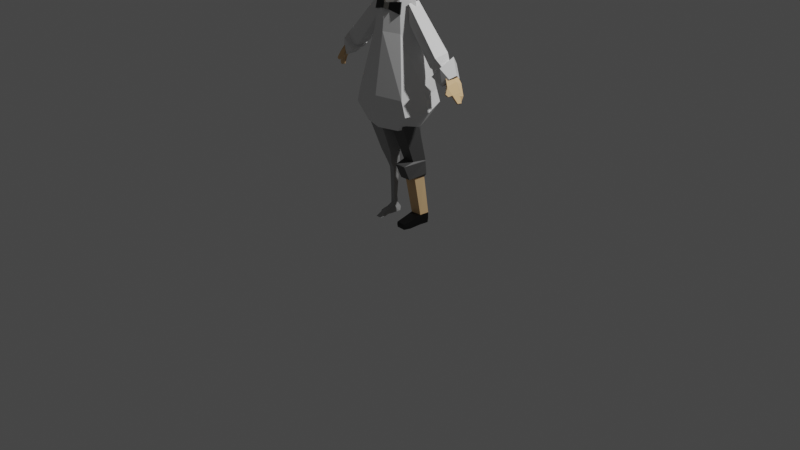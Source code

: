 # Source: new_scientist.blend  (saved by Blender 3.3.6; exported with 4.5.12 LTS)
import bpy
from mathutils import Matrix  # noqa: F401  (used for matrix-valued properties, if any)

bpy.ops.wm.read_factory_settings(use_empty=True)
scene = bpy.context.scene
scene.name = 'Scene'

# ---- collections
col_collection = bpy.data.collections.new('Collection'); scene.collection.children.link(col_collection)

# ---- materials (node trees are filled in below, after node groups)
mat_material = bpy.data.materials.new('Material')
mat_material.alpha_threshold = 0.0
mat_material.roughness = 0.5
mat_material.line_color = (0.0, 0.0, 0.0, 1.0)
mat_material_005 = bpy.data.materials.new('Material.005')
mat_skin = bpy.data.materials.new('SKIN')
mat_material_006 = bpy.data.materials.new('Material.006')
mat_white = bpy.data.materials.new('white')
mat_material_007 = bpy.data.materials.new('Material.007')
mat_hair = bpy.data.materials.new('hair')
mat_material_003 = bpy.data.materials.new('Material.003')
mat_material_002 = bpy.data.materials.new('Material.002')

# ---- material node trees
mat_material.use_nodes = True; mat_material.node_tree.nodes.clear()
_N = mat_material.node_tree.nodes; _L = mat_material.node_tree.links
n0 = _N.new('ShaderNodeOutputMaterial'); n0.name = 'Material Output'; n0.location = (300, 300)
n1 = _N.new('ShaderNodeBsdfPrincipled'); n1.name = 'Principled BSDF'; n1.location = (10, 300)
n1.distribution = 'GGX'
n1.subsurface_method = 'RANDOM_WALK_SKIN'
n1.inputs[3].default_value = 1.45
n1.inputs[27].default_value = (0.0, 0.0, 0.0, 1.0)
n1.inputs[28].default_value = 1.0
_L.new(n1.outputs[0], n0.inputs[0])
n0.is_active_output = True
mat_material_005.use_nodes = True; mat_material_005.node_tree.nodes.clear()
_N = mat_material_005.node_tree.nodes; _L = mat_material_005.node_tree.links
n0 = _N.new('ShaderNodeBsdfPrincipled'); n0.name = 'Principled BSDF'; n0.location = (10, 300)
n0.distribution = 'GGX'
n0.subsurface_method = 'RANDOM_WALK_SKIN'
n0.inputs[0].default_value = (0.08001, 0.08001, 0.08001, 1.0)
n0.inputs[3].default_value = 1.45
n0.inputs[27].default_value = (0.0, 0.0, 0.0, 1.0)
n0.inputs[28].default_value = 1.0
n1 = _N.new('ShaderNodeOutputMaterial'); n1.name = 'Material Output'; n1.location = (300, 300)
_L.new(n0.outputs[0], n1.inputs[0])
n1.is_active_output = True
mat_skin.use_nodes = True; mat_skin.node_tree.nodes.clear()
_N = mat_skin.node_tree.nodes; _L = mat_skin.node_tree.links
n0 = _N.new('ShaderNodeBsdfPrincipled'); n0.name = 'Principled BSDF'; n0.location = (10, 300)
n0.distribution = 'GGX'
n0.subsurface_method = 'RANDOM_WALK_SKIN'
n0.inputs[0].default_value = (0.8, 0.528, 0.2715, 1.0)
n0.inputs[3].default_value = 1.45
n0.inputs[27].default_value = (0.0, 0.0, 0.0, 1.0)
n0.inputs[28].default_value = 1.0
n1 = _N.new('ShaderNodeOutputMaterial'); n1.name = 'Material Output'; n1.location = (300, 300)
_L.new(n0.outputs[0], n1.inputs[0])
n1.is_active_output = True
mat_material_006.use_nodes = True; mat_material_006.node_tree.nodes.clear()
_N = mat_material_006.node_tree.nodes; _L = mat_material_006.node_tree.links
n0 = _N.new('ShaderNodeBsdfPrincipled'); n0.name = 'Principled BSDF'; n0.location = (10, 300)
n0.distribution = 'GGX'
n0.subsurface_method = 'RANDOM_WALK_SKIN'
n0.inputs[0].default_value = (0.0, 0.0, 0.0, 1.0)
n0.inputs[3].default_value = 1.45
n0.inputs[27].default_value = (0.0, 0.0, 0.0, 1.0)
n0.inputs[28].default_value = 1.0
n1 = _N.new('ShaderNodeOutputMaterial'); n1.name = 'Material Output'; n1.location = (300, 300)
_L.new(n0.outputs[0], n1.inputs[0])
n1.is_active_output = True
mat_white.use_nodes = True; mat_white.node_tree.nodes.clear()
_N = mat_white.node_tree.nodes; _L = mat_white.node_tree.links
n0 = _N.new('ShaderNodeBsdfPrincipled'); n0.name = 'Principled BSDF'; n0.location = (10, 300)
n0.distribution = 'GGX'
n0.subsurface_method = 'RANDOM_WALK_SKIN'
n0.inputs[3].default_value = 1.45
n0.inputs[27].default_value = (0.0, 0.0, 0.0, 1.0)
n0.inputs[28].default_value = 1.0
n1 = _N.new('ShaderNodeOutputMaterial'); n1.name = 'Material Output'; n1.location = (300, 300)
_L.new(n0.outputs[0], n1.inputs[0])
n1.is_active_output = True
mat_material_007.use_nodes = True; mat_material_007.node_tree.nodes.clear()
_N = mat_material_007.node_tree.nodes; _L = mat_material_007.node_tree.links
n0 = _N.new('ShaderNodeBsdfPrincipled'); n0.name = 'Principled BSDF'; n0.location = (10, 300)
n0.distribution = 'GGX'
n0.subsurface_method = 'RANDOM_WALK_SKIN'
n0.inputs[0].default_value = (0.3506, 0.3506, 0.3506, 1.0)
n0.inputs[3].default_value = 1.45
n0.inputs[27].default_value = (0.0, 0.0, 0.0, 1.0)
n0.inputs[28].default_value = 1.0
n1 = _N.new('ShaderNodeOutputMaterial'); n1.name = 'Material Output'; n1.location = (300, 300)
_L.new(n0.outputs[0], n1.inputs[0])
n1.is_active_output = True
mat_hair.use_nodes = True; mat_hair.node_tree.nodes.clear()
_N = mat_hair.node_tree.nodes; _L = mat_hair.node_tree.links
n0 = _N.new('ShaderNodeBsdfPrincipled'); n0.name = 'Principled BSDF'; n0.location = (10, 300)
n0.distribution = 'GGX'
n0.subsurface_method = 'RANDOM_WALK_SKIN'
n0.inputs[0].default_value = (0.8, 0.09141, 0.0675, 1.0)
n0.inputs[3].default_value = 1.45
n0.inputs[27].default_value = (0.0, 0.0, 0.0, 1.0)
n0.inputs[28].default_value = 1.0
n1 = _N.new('ShaderNodeOutputMaterial'); n1.name = 'Material Output'; n1.location = (300, 300)
_L.new(n0.outputs[0], n1.inputs[0])
n1.is_active_output = True
mat_material_003.use_nodes = True; mat_material_003.node_tree.nodes.clear()
_N = mat_material_003.node_tree.nodes; _L = mat_material_003.node_tree.links
n0 = _N.new('ShaderNodeBsdfPrincipled'); n0.name = 'Principled BSDF'; n0.location = (10, 300)
n0.distribution = 'GGX'
n0.subsurface_method = 'RANDOM_WALK_SKIN'
n0.inputs[0].default_value = (0.04445, 0.04188, 0.03743, 1.0)
n0.inputs[3].default_value = 1.45
n0.inputs[27].default_value = (0.0, 0.0, 0.0, 1.0)
n0.inputs[28].default_value = 1.0
n1 = _N.new('ShaderNodeOutputMaterial'); n1.name = 'Material Output'; n1.location = (300, 300)
_L.new(n0.outputs[0], n1.inputs[0])
n1.is_active_output = True
mat_material_002.use_nodes = True; mat_material_002.node_tree.nodes.clear()
_N = mat_material_002.node_tree.nodes; _L = mat_material_002.node_tree.links
n0 = _N.new('ShaderNodeBsdfPrincipled'); n0.name = 'Principled BSDF'; n0.location = (10, 300)
n0.distribution = 'GGX'
n0.subsurface_method = 'RANDOM_WALK_SKIN'
n0.inputs[0].default_value = (0.0, 0.0, 0.0, 1.0)
n0.inputs[3].default_value = 1.45
n0.inputs[27].default_value = (0.0, 0.0, 0.0, 1.0)
n0.inputs[28].default_value = 1.0
n1 = _N.new('ShaderNodeOutputMaterial'); n1.name = 'Material Output'; n1.location = (300, 300)
_L.new(n0.outputs[0], n1.inputs[0])
n1.is_active_output = True

# ---- world
world_world = bpy.data.worlds.new('World'); scene.world = world_world
world_world.use_nodes = True; world_world.node_tree.nodes.clear()
_N = world_world.node_tree.nodes; _L = world_world.node_tree.links
n0 = _N.new('ShaderNodeOutputWorld'); n0.name = 'World Output'; n0.location = (300, 300)
n1 = _N.new('ShaderNodeBackground'); n1.name = 'Background'; n1.location = (10, 300)
n1.inputs[0].default_value = (0.05088, 0.05088, 0.05088, 1.0)
_L.new(n1.outputs[0], n0.inputs[0])
n0.is_active_output = True
world_world.color = (0.05088, 0.05088, 0.05088)
world_world.use_sun_shadow = False
world_world.sun_shadow_jitter_overblur = 0.0

# ---- cameras
cam_camera = bpy.data.cameras.new('Camera')
cam_camera.clip_end = 100.0
cam_camera.ortho_scale = 7.314

# ---- lights
light_light = bpy.data.lights.new('Light', 'POINT')
light_light.transmission_factor = 0.0
light_light.energy = 1000.0
light_light.shadow_soft_size = 0.1
light_light.shadow_maximum_resolution = 0.006
light_light.use_absolute_resolution = True

# ---- meshes
me_cube = bpy.data.meshes.new('Cube')
me_cube.from_pydata([(0.1597, 0.1449, 2.001), (0.2789, 0.23, 1.403), (0.1743, -0.1469, 1.992), (0.289, -0.2415, 1.395), (0.4248, -0.01226, 1.263), (0.3013, -0.01882, 1.084), (0.2047, 0.1903, 1.1), (0.2058, -0.2111, 1.069), (0.3237, 0.2304, 1.286), (0.3799, -0.01415, 1.399), (0.272, -0.007187, 1.996), (0.3338, -0.2381, 1.24), (0.0, 0.2772, 1.403), (0.0, -0.2105, 1.996), (0.0, -0.3055, 1.395), (0.0, 0.1919, 2.002), (0.0, 0.2375, 1.093), (0.0, -0.2751, 1.069), (0.0, -0.3021, 1.24), (0.0, 0.2776, 1.286), (0.1253, 0.07627, 2.322), (0.1369, -0.1214, 2.316), (0.2312, -0.01023, 2.302), (0.0, -0.1974, 2.101), (0.0, 0.1634, 2.113), (0.04801, 0.07936, 2.322), (0.0887, -0.1193, 2.309), (0.0, -0.1282, 2.284), (0.0, 0.1065, 2.287), (0.1007, 0.02493, 2.324), (0.1061, -0.06636, 2.321), (0.1484, -0.01533, 2.315), (0.06762, 0.02545, 2.335), (0.08017, -0.06563, 2.332), (0.0, -0.06881, 2.306), (0.0, 0.03828, 2.308), (0.109, 0.03697, 2.099), (0.1153, -0.07977, 2.095), (0.1701, -0.01445, 2.087), (0.07116, 0.03697, 2.134), (0.07744, -0.07977, 2.131), (0.0, -0.08272, 2.074), (0.0, 0.05382, 2.077)], [], [(19, 8, 6, 16), (9, 10, 2, 3), (12, 15, 0, 1), (4, 11, 7, 5), (9, 3, 11, 4), (1, 0, 10, 9), (12, 1, 8, 19), (3, 14, 18, 11), (11, 18, 17, 7), (8, 4, 5, 6), (1, 9, 4, 8), (3, 2, 13, 14), (0, 15, 24, 20), (2, 10, 22, 21), (10, 0, 20, 22), (13, 2, 21, 23), (23, 21, 26, 27), (20, 24, 28, 25), (26, 21, 30, 33), (21, 22, 31, 30), (25, 28, 35, 32), (20, 25, 32, 29), (22, 20, 29, 31), (27, 26, 33, 34), (32, 35, 42, 39), (30, 31, 38, 37), (29, 32, 39, 36), (34, 33, 40, 41), (31, 29, 36, 38), (33, 30, 37, 40)])
_uv = me_cube.uv_layers.new(name='UVMap')
_uv.uv.foreach_set('vector', [0.375, 0.375, 0.375, 0.5, 0.375, 0.5, 0.375, 0.375, 0.375, 0.625, 0.625, 0.625, 0.625, 0.75, 0.375, 0.75, 0.375, 0.375, 0.625, 0.375, 0.625, 0.5, 0.375, 0.5, 0.375, 0.625, 0.375, 0.75, 0.375, 0.75, 0.375, 0.625, 0.375, 0.625, 0.375, 0.75, 0.375, 0.75, 0.375, 0.625, 0.375, 0.5, 0.625, 0.5, 0.625, 0.625, 0.375, 0.625, 0.375, 0.375, 0.375, 0.5, 0.375, 0.5, 0.375, 0.375, 0.375, 0.75, 0.375, 0.875, 0.375, 0.875, 0.375, 0.75, 0.375, 0.75, 0.375, 0.875, 0.375, 0.875, 0.375, 0.75, 0.375, 0.5, 0.375, 0.625, 0.375, 0.625, 0.375, 0.5, 0.375, 0.5, 0.375, 0.625, 0.375, 0.625, 0.375, 0.5, 0.375, 0.75, 0.625, 0.75, 0.625, 0.875, 0.375, 0.875, 0.625, 0.5, 0.625, 0.375, 0.625, 0.375, 0.625, 0.5, 0.625, 0.75, 0.625, 0.625, 0.625, 0.625, 0.625, 0.75, 0.625, 0.625, 0.625, 0.5, 0.625, 0.5, 0.625, 0.625, 0.625, 0.875, 0.625, 0.75, 0.625, 0.75, 0.625, 0.875, 0.625, 0.875, 0.625, 0.75, 0.625, 0.75, 0.625, 0.875, 0.625, 0.5, 0.625, 0.375, 0.625, 0.375, 0.625, 0.5, 0.625, 0.75, 0.625, 0.75, 0.625, 0.75, 0.625, 0.75, 0.625, 0.75, 0.625, 0.625, 0.625, 0.625, 0.625, 0.75, 0.625, 0.5, 0.625, 0.375, 0.625, 0.375, 0.625, 0.5, 0.625, 0.5, 0.625, 0.5, 0.625, 0.5, 0.625, 0.5, 0.625, 0.625, 0.625, 0.5, 0.625, 0.5, 0.625, 0.625, 0.625, 0.875, 0.625, 0.75, 0.625, 0.75, 0.625, 0.875, 0.625, 0.5, 0.625, 0.375, 0.625, 0.375, 0.625, 0.5, 0.625, 0.75, 0.625, 0.625, 0.625, 0.625, 0.625, 0.75, 0.625, 0.5, 0.625, 0.5, 0.625, 0.5, 0.625, 0.5, 0.625, 0.875, 0.625, 0.75, 0.625, 0.75, 0.625, 0.875, 0.625, 0.625, 0.625, 0.5, 0.625, 0.5, 0.625, 0.625, 0.625, 0.75, 0.625, 0.75, 0.625, 0.75, 0.625, 0.75])
me_cube.materials.append(mat_material)
me_cube.use_mirror_vertex_groups = False
me_cube.update()
me_cylinder = bpy.data.meshes.new('Cylinder')
me_cylinder.from_pydata([(-5.876e-09, 1.842, -3.378), (-5.876e-09, 1.472, 1.291), (1.068, 1.28, -3.485), (1.419, -0.1249, 1.149), (0.6598, 0.02456, -3.485), (0.8769, -1.793, 1.149), (-0.6598, 0.02456, -3.485), (-0.8769, -1.793, 1.149), (-1.068, 1.28, -3.485), (-1.419, -0.1249, 1.149), (-1.449e-08, 2.078, -3.162), (1.11, 1.242, -3.58), (0.5185, -1.061, -3.766), (-0.6643, -1.061, -3.788), (-1.165, 1.242, -3.662), (-1.449e-08, 2.357, -4.922), (1.11, 1.384, -4.955), (0.5185, -0.3424, -5.334), (-0.6643, -0.3424, -5.355), (-1.165, 1.384, -5.037), (1.623e-07, 1.794, -5.278), (0.8315, 1.356, -5.361), (0.5139, 0.3787, -5.361), (-0.8777, 0.3787, -5.24), (-0.8315, 1.356, -5.361), (1.623e-07, 2.411, -9.357), (0.8315, 1.973, -9.44), (0.7263, 0.9844, -9.455), (-0.4768, 0.9559, -9.486), (-0.7157, 1.968, -9.411), (0.1158, 2.351, -10.42), (0.8315, 1.915, -10.53), (0.7263, 0.9273, -10.52), (-0.4768, 0.8987, -10.55), (-0.7157, 1.911, -10.5), (0.5139, -1.075, -9.931), (-0.3981, -1.079, -9.903), (0.5139, -1.05, -10.51), (-0.3981, -1.054, -10.48), (0.7263, 0.2647, -10.52), (0.7263, -0.3979, -10.52), (-0.3981, -0.3916, -10.48), (-0.3981, 0.2711, -10.48), (0.7263, 0.2944, -9.619), (0.7263, -0.3957, -9.783), (-0.3981, 0.3007, -9.575), (-0.3981, -0.3893, -9.739), (-0.7475, 1.952, -9.956), (-0.5106, 0.922, -10.02), (0.7601, 0.9505, -9.989), (0.8634, 1.957, -9.983), (0.05788, 2.415, -9.892), (-0.4222, -1.091, -10.19), (0.5381, -1.086, -10.22), (-0.4323, 0.2859, -10.03), (-0.4323, -0.3905, -10.11), (0.7605, 0.2795, -10.07), (0.7605, -0.3968, -10.15)], [], [(0, 1, 3, 2), (2, 3, 5, 4), (4, 5, 7, 6), (6, 7, 9, 8), (8, 9, 1, 0), (4, 6, 13, 12), (6, 8, 14, 13), (2, 4, 12, 11), (8, 0, 10, 14), (0, 2, 11, 10), (13, 14, 19, 18), (11, 12, 17, 16), (14, 10, 15, 19), (12, 13, 18, 17), (10, 11, 16, 15), (19, 15, 20, 24), (17, 18, 23, 22), (15, 16, 21, 20), (18, 19, 24, 23), (16, 17, 22, 21), (23, 24, 29, 28), (21, 22, 27, 26), (24, 20, 25, 29), (22, 23, 28, 27), (20, 21, 26, 25), (48, 47, 34, 33), (50, 49, 32, 31), (47, 51, 30, 34), (41, 40, 37, 38), (51, 50, 31, 30), (53, 52, 38, 37), (57, 44, 35, 53), (44, 46, 36, 35), (55, 41, 38, 52), (48, 33, 42, 54), (54, 42, 41, 55), (27, 28, 45, 43), (43, 45, 46, 44), (49, 27, 43, 56), (56, 43, 44, 57), (33, 32, 39, 42), (42, 39, 40, 41), (39, 56, 57, 40), (32, 49, 56, 39), (45, 54, 55, 46), (28, 48, 54, 45), (46, 55, 52, 36), (40, 57, 53, 37), (35, 36, 52, 53), (25, 26, 50, 51), (29, 25, 51, 47), (26, 27, 49, 50), (28, 29, 47, 48)])
me_cylinder.polygons.foreach_set('material_index', [0, 0, 0, 0, 0, 0, 0, 0, 0, 0, 0, 0, 0, 0, 0, 0, 0, 0, 0, 0, 1, 1, 1, 1, 1, 2, 2, 2, 0, 2, 2, 2, 2, 2, 2, 2, 2, 2, 2, 2, 0, 0, 2, 2, 2, 2, 2, 2, 2, 2, 2, 2, 2])
_uv = me_cylinder.uv_layers.new(name='UVMap')
_uv.uv.foreach_set('vector', [1.0, 0.0, 1.0, 1.0, 0.8, 1.0, 0.8, 0.0, 0.8, 0.0, 0.8, 1.0, 0.6, 1.0, 0.6, 0.0, 0.6, 0.0, 0.6, 1.0, 0.4, 1.0, 0.4, 0.0, 0.4, 0.0, 0.4, 1.0, 0.2, 1.0, 0.2, 0.0, 0.2, 0.0, 0.2, 1.0, 2.98e-08, 1.0, 2.98e-08, 0.0, 0.6, 0.0, 0.4, 0.0, 0.4, 0.0, 0.6, 0.0, 0.4, 0.0, 0.2, 0.0, 0.2, 0.0, 0.4, 0.0, 0.8, 0.0, 0.6, 0.0, 0.6, 0.0, 0.8, 0.0, 0.2, 0.0, 2.98e-08, 0.0, 2.98e-08, 0.0, 0.2, 0.0, 1.0, 0.0, 0.8, 0.0, 0.8, 0.0, 1.0, 0.0, 0.4, 0.0, 0.2, 0.0, 0.2, 0.0, 0.4, 0.0, 0.8, 0.0, 0.6, 0.0, 0.6, 0.0, 0.8, 0.0, 0.2, 0.0, 2.98e-08, 0.0, 2.98e-08, 0.0, 0.2, 0.0, 0.6, 0.0, 0.4, 0.0, 0.4, 0.0, 0.6, 0.0, 1.0, 0.0, 0.8, 0.0, 0.8, 0.0, 1.0, 0.0, 0.2, 0.0, 2.98e-08, 0.0, 2.98e-08, 0.0, 0.2, 0.0, 0.6, 0.0, 0.4, 0.0, 0.4, 0.0, 0.6, 0.0, 1.0, 0.0, 0.8, 0.0, 0.8, 0.0, 1.0, 0.0, 0.4, 0.0, 0.2, 0.0, 0.2, 0.0, 0.4, 0.0, 0.8, 0.0, 0.6, 0.0, 0.6, 0.0, 0.8, 0.0, 0.4, 0.0, 0.2, 0.0, 0.2, 0.0, 0.4, 0.0, 0.8, 0.0, 0.6, 0.0, 0.6, 0.0, 0.8, 0.0, 0.2, 0.0, 2.98e-08, 0.0, 2.98e-08, 0.0, 0.2, 0.0, 0.6, 0.0, 0.4, 0.0, 0.4, 0.0, 0.6, 0.0, 1.0, 0.0, 0.8, 0.0, 0.8, 0.0, 1.0, 0.0, 0.4, 0.0, 0.2, 0.0, 0.2, 0.0, 0.4, 0.0, 0.8, 0.0, 0.6, 0.0, 0.6, 0.0, 0.8, 0.0, 0.2, 0.0, 2.98e-08, 0.0, 2.98e-08, 0.0, 0.2, 0.0, 0.0, 0.0, 0.0, 0.0, 0.0, 0.0, 0.0, 0.0, 1.0, 0.0, 0.8, 0.0, 0.8, 0.0, 1.0, 0.0, 0.6, 0.0, 0.4, 0.0, 0.4, 0.0, 0.6, 0.0, 0.6, 0.0, 0.6, 0.0, 0.6, 0.0, 0.6, 0.0, 0.6, 0.0, 0.4, 0.0, 0.4, 0.0, 0.6, 0.0, 0.4, 0.0, 0.4, 0.0, 0.4, 0.0, 0.4, 0.0, 0.4, 0.0, 0.4, 0.0, 0.4, 0.0, 0.4, 0.0, 0.4, 0.0, 0.4, 0.0, 0.4, 0.0, 0.4, 0.0, 0.6, 0.0, 0.4, 0.0, 0.4, 0.0, 0.6, 0.0, 0.6, 0.0, 0.4, 0.0, 0.4, 0.0, 0.6, 0.0, 0.6, 0.0, 0.6, 0.0, 0.6, 0.0, 0.6, 0.0, 0.6, 0.0, 0.6, 0.0, 0.6, 0.0, 0.6, 0.0, 0.0, 0.0, 0.0, 0.0, 0.0, 0.0, 0.0, 0.0, 0.0, 0.0, 0.0, 0.0, 0.0, 0.0, 0.0, 0.0, 0.6, 0.0, 0.6, 0.0, 0.6, 0.0, 0.6, 0.0, 0.6, 0.0, 0.6, 0.0, 0.6, 0.0, 0.6, 0.0, 0.4, 0.0, 0.4, 0.0, 0.4, 0.0, 0.4, 0.0, 0.4, 0.0, 0.4, 0.0, 0.4, 0.0, 0.4, 0.0, 0.4, 0.0, 0.4, 0.0, 0.4, 0.0, 0.4, 0.0, 0.6, 0.0, 0.6, 0.0, 0.6, 0.0, 0.6, 0.0, 0.6, 0.0, 0.4, 0.0, 0.4, 0.0, 0.6, 0.0, 1.0, 0.0, 0.8, 0.0, 0.8, 0.0, 1.0, 0.0, 0.2, 0.0, 2.98e-08, 0.0, 2.98e-08, 0.0, 0.2, 0.0, 0.8, 0.0, 0.6, 0.0, 0.6, 0.0, 0.8, 0.0, 0.4, 0.0, 0.2, 0.0, 0.2, 0.0, 0.4, 0.0])
me_cylinder.materials.append(mat_material_005)
me_cylinder.materials.append(mat_skin)
me_cylinder.materials.append(mat_material_006)
me_cylinder.update()
me_cylinder_001 = bpy.data.meshes.new('Cylinder.001')
me_cylinder_001.from_pydata([(0.2741, 1.135, -4.452), (-0.8557, 0.914, 0.001848), (1.263, 0.6178, -4.407), (0.1101, 0.9778, 1.199), (0.8452, -0.7214, -4.529), (0.2123, -0.4509, 1.072), (-0.5356, -0.4739, -4.956), (-0.788, -0.4509, -0.4439), (-0.6827, 0.6178, -4.689), (-1.351, 0.3834, -1.267), (0.4703, 0.7364, -5.833), (1.009, 0.4548, -5.809), (0.8071, -0.1734, -5.838), (0.1523, -0.1734, -5.933), (-0.05064, 0.4548, -5.962), (0.2947, 2.005, -5.426), (1.681, 0.6676, -4.987), (0.9957, -0.8329, -5.522), (-0.5024, -0.7813, -5.764), (-0.5843, 0.6676, -5.297), (0.3303, 1.548, -6.858), (1.273, 0.4809, -6.661), (0.9909, -0.2839, -6.727), (0.02111, -0.5416, -7.019), (-0.104, 0.4809, -6.86), (0.4154, -0.3407, -8.152), (0.8009, -0.1201, -6.239), (0.7159, 0.7695, -8.515), (0.8543, 0.972, -6.57), (0.6441, -0.3798, -8.135), (0.8236, -0.4238, -6.368), (0.6839, 0.5092, -8.151), (0.8765, 0.5572, -6.286), (0.3217, -0.004494, -9.015), (0.2875, 0.46, -9.071), (0.4761, -0.01975, -8.996), (0.4601, 0.46, -9.047), (0.2351, -0.5753, -7.502), (0.8988, 0.987, -7.381), (0.8552, 0.5509, -7.106), (0.7567, -0.6439, -7.282), (0.5096, -0.9659, -7.859), (0.5169, -0.7641, -8.15), (0.3713, -0.7258, -8.157), (0.323, -0.9169, -7.868)], [], [(0, 1, 3, 2), (2, 3, 5, 4), (4, 5, 7, 6), (6, 7, 9, 8), (8, 9, 1, 0), (6, 8, 14, 13), (2, 4, 12, 11), (8, 0, 10, 14), (0, 2, 11, 10), (4, 6, 13, 12), (18, 19, 24, 23), (16, 17, 22, 21), (19, 15, 20, 24), (17, 18, 23, 22), (15, 16, 21, 20), (37, 26, 28, 38), (38, 28, 32, 39), (39, 32, 30, 40), (40, 30, 26, 37), (31, 29, 35, 36), (32, 28, 26, 30), (34, 36, 35, 33), (29, 25, 33, 35), (27, 31, 36, 34), (25, 27, 34, 33), (25, 29, 42, 43), (31, 39, 40, 29), (27, 38, 39, 31), (25, 37, 38, 27), (42, 41, 44, 43), (40, 37, 44, 41), (29, 40, 41, 42), (37, 25, 43, 44), (15, 19, 18, 17, 16)])
me_cylinder_001.polygons.foreach_set('material_index', [1, 1, 1, 1, 1, 1, 1, 1, 1, 1, 2, 2, 2, 2, 2, 0, 0, 0, 0, 0, 0, 0, 0, 0, 0, 0, 0, 0, 0, 0, 0, 0, 0, 2])
_uv = me_cylinder_001.uv_layers.new(name='UVMap')
_uv.uv.foreach_set('vector', [1.0, 0.0, 1.0, 1.0, 0.8, 1.0, 0.8, 0.0, 0.8, 0.0, 0.8, 1.0, 0.6, 1.0, 0.6, 0.0, 0.6, 0.0, 0.6, 1.0, 0.4, 1.0, 0.4, 0.0, 0.4, 0.0, 0.4, 1.0, 0.2, 1.0, 0.2, 0.0, 0.2, 0.0, 0.2, 1.0, 2.98e-08, 1.0, 2.98e-08, 0.0, 0.4, 0.0, 0.2, 0.0, 0.2, 0.0, 0.4, 0.0, 0.8, 0.0, 0.6, 0.0, 0.6, 0.0, 0.8, 0.0, 0.2, 0.0, 2.98e-08, 0.0, 2.98e-08, 0.0, 0.2, 0.0, 1.0, 0.0, 0.8, 0.0, 0.8, 0.0, 1.0, 0.0, 0.6, 0.0, 0.4, 0.0, 0.4, 0.0, 0.6, 0.0, 0.0, 0.0, 0.0, 0.0, 0.0, 0.0, 0.0, 0.0, 0.0, 0.0, 0.0, 0.0, 0.0, 0.0, 0.0, 0.0, 0.0, 0.0, 0.0, 0.0, 0.0, 0.0, 0.0, 0.0, 0.0, 0.0, 0.0, 0.0, 0.0, 0.0, 0.0, 0.0, 0.0, 0.0, 0.0, 0.0, 0.0, 0.0, 0.0, 0.0, 0.5, 0.0, 0.625, 0.0, 0.625, 0.25, 0.5, 0.25, 0.5, 0.25, 0.625, 0.25, 0.625, 0.5, 0.5, 0.5, 0.5, 0.5, 0.625, 0.5, 0.625, 0.75, 0.5, 0.75, 0.5, 0.75, 0.625, 0.75, 0.625, 1.0, 0.5, 1.0, 0.375, 0.5, 0.375, 0.75, 0.375, 0.75, 0.375, 0.5, 0.625, 0.5, 0.875, 0.5, 0.875, 0.75, 0.625, 0.75, 0.125, 0.5, 0.375, 0.5, 0.375, 0.75, 0.125, 0.75, 0.375, 0.75, 0.375, 1.0, 0.375, 1.0, 0.375, 0.75, 0.375, 0.25, 0.375, 0.5, 0.375, 0.5, 0.375, 0.25, 0.375, 0.0, 0.375, 0.25, 0.375, 0.25, 0.375, 0.0, 0.375, 1.0, 0.375, 0.75, 0.375, 0.75, 0.375, 1.0, 0.375, 0.5, 0.5, 0.5, 0.5, 0.75, 0.375, 0.75, 0.375, 0.25, 0.5, 0.25, 0.5, 0.5, 0.375, 0.5, 0.375, 0.0, 0.5, 0.0, 0.5, 0.25, 0.375, 0.25, 0.375, 0.75, 0.5, 0.75, 0.5, 1.0, 0.375, 1.0, 0.5, 0.75, 0.5, 1.0, 0.5, 1.0, 0.5, 0.75, 0.375, 0.75, 0.5, 0.75, 0.5, 0.75, 0.375, 0.75, 0.5, 0.0, 0.375, 0.0, 0.375, 0.0, 0.5, 0.0, 0.0, 0.0, 0.0, 0.0, 0.0, 0.0, 0.0, 0.0, 0.0, 0.0])
me_cylinder_001.materials.append(mat_skin)
me_cylinder_001.materials.append(mat_white)
me_cylinder_001.materials.append(mat_white)
me_cylinder_001.update()
me_cube_002 = bpy.data.meshes.new('Cube.002')
me_cube_002.from_pydata([(0.6413, -0.8979, -0.9326), (0.6195, 0.289, -0.5751), (0.38, -0.3306, -0.9594), (0.291, -0.7552, 0.599), (0.5356, -0.868, -1.108), (0.7212, -0.8683, 0.1958), (0.5368, 0.2282, -0.7428), (0.6374, 0.2651, 0.3383), (0.4176, -1.097, -0.7037), (0.4047, -1.053, 0.1553), (0.7, 0.3328, -0.2938), (0.7527, -0.9219, -0.6318), (0.304, 0.2749, -0.8018), (0.2843, -0.3382, 0.7361), (0.5153, -0.6614, 0.5708), (0.4782, 0.1264, 0.6211), (0.2637, 0.1559, 0.6418), (0.4032, 0.5034, -0.2873), (0.678, -0.3311, -0.8358), (0.897, -0.3921, 0.3297), (0.9248, -0.3793, -0.362), (0.3076, -0.9345, -1.164), (0.3596, 0.409, 0.3365), (0.5857, -0.332, 0.6573), (0.0, 0.2709, -0.8296), (0.0, 0.4201, 0.3361), (0.0, -0.9539, -1.159), (0.0, -1.099, 0.1423), (0.0, -1.171, -0.7037), (0.0, 0.5284, -0.2919), (0.0, 0.1648, 0.6183), (0.0, -0.8269, 0.5649), (0.0, -0.3475, 0.7333), (0.0, -0.3335, -1.019), (0.3473, 0.4252, -0.5968), (0.3617, -1.044, -0.9838), (0.8194, -0.3501, -0.6383), (0.0, 0.4496, -0.6084), (0.0, -1.111, -0.9802), (0.3985, 0.491, 0.0339), (0.6927, 0.3199, 0.03204), (0.8175, -0.9024, -0.2176), (0.4605, -1.085, -0.3048), (0.9885, -0.3964, 0.002455), (0.0, -1.164, -0.3291), (0.0, 0.5199, 0.02819), (0.3425, -0.6538, -1.086), (0.8482, -0.6416, 0.2633), (0.2753, -0.5295, 0.7129), (0.8761, -0.6701, -0.4939), (0.5522, -0.5058, 0.6283), (0.6135, -0.6302, -0.9839), (0.0, -0.5728, 0.7104), (0.0, -0.661, -1.128), (0.7637, -0.6403, -0.785), (0.9531, -0.6638, -0.09629), (0.6182, -0.02092, -0.7762), (0.3416, -0.013, -0.8872), (0.2598, -0.1046, 0.7227), (0.7985, -0.0559, 0.3413), (0.8452, -0.01336, -0.3167), (0.5351, -0.09148, 0.6506), (0.0, -0.01348, -0.9377), (0.0, -0.1029, 0.721), (0.75, -0.01965, -0.59), (0.8692, -0.03242, 0.02632)], [], [(62, 57, 2, 33), (39, 22, 7, 40), (55, 47, 5, 41), (24, 37, 34, 12), (46, 51, 4, 21), (59, 7, 15, 61), (4, 0, 35, 21), (54, 49, 11, 0), (34, 17, 10, 1), (53, 46, 21, 26), (0, 11, 8, 35), (45, 25, 22, 39), (9, 5, 14, 3), (50, 48, 3, 14), (61, 58, 13, 23), (41, 5, 9, 42), (51, 54, 0, 4), (64, 60, 20, 36), (47, 19, 23, 50), (57, 56, 18, 2), (65, 59, 19, 43), (56, 64, 36, 18), (27, 9, 3, 31), (58, 63, 32, 13), (22, 25, 30, 16), (21, 35, 38, 26), (48, 52, 31, 3), (37, 29, 17, 34), (35, 8, 28, 38), (12, 34, 1, 6), (42, 9, 27, 44), (7, 22, 16, 15), (8, 42, 44, 28), (60, 65, 43, 20), (11, 41, 42, 8), (29, 45, 39, 17), (49, 55, 41, 11), (17, 39, 40, 10), (20, 43, 55, 49), (13, 32, 52, 48), (5, 47, 50, 14), (18, 36, 54, 51), (23, 13, 48, 50), (33, 2, 46, 53), (36, 20, 49, 54), (2, 18, 51, 46), (43, 19, 47, 55), (10, 40, 65, 60), (16, 30, 63, 58), (6, 1, 64, 56), (40, 7, 59, 65), (12, 6, 56, 57), (1, 10, 60, 64), (15, 16, 58, 61), (19, 59, 61, 23), (24, 12, 57, 62)])
_uv = me_cube_002.uv_layers.new(name='UVMap')
_uv.uv.foreach_set('vector', [0.25, 0.5633, 0.3125, 0.5633, 0.3125, 0.6266, 0.25, 0.6266, 0.5411, 0.4375, 0.625, 0.4375, 0.625, 0.5, 0.5411, 0.5, 0.5411, 0.6883, 0.625, 0.6883, 0.625, 0.75, 0.5411, 0.75, 0.375, 0.375, 0.4161, 0.375, 0.4161, 0.4375, 0.375, 0.4375, 0.3125, 0.6883, 0.375, 0.6883, 0.375, 0.75, 0.3125, 0.75, 0.625, 0.5633, 0.625, 0.5, 0.625, 0.5, 0.625, 0.5633, 0.375, 0.75, 0.4161, 0.75, 0.4161, 0.8125, 0.375, 0.8125, 0.4161, 0.6883, 0.4572, 0.6883, 0.4572, 0.75, 0.4161, 0.75, 0.4161, 0.4375, 0.4572, 0.4375, 0.4572, 0.5, 0.4161, 0.5, 0.25, 0.6883, 0.3125, 0.6883, 0.3125, 0.75, 0.25, 0.75, 0.4161, 0.75, 0.4572, 0.75, 0.4572, 0.8125, 0.4161, 0.8125, 0.5411, 0.375, 0.625, 0.375, 0.625, 0.4375, 0.5411, 0.4375, 0.625, 0.8125, 0.625, 0.75, 0.625, 0.75, 0.625, 0.8125, 0.625, 0.6883, 0.6875, 0.6883, 0.6875, 0.75, 0.625, 0.75, 0.625, 0.5633, 0.6875, 0.5633, 0.6875, 0.6266, 0.625, 0.6266, 0.5411, 0.75, 0.625, 0.75, 0.625, 0.8125, 0.5411, 0.8125, 0.375, 0.6883, 0.4161, 0.6883, 0.4161, 0.75, 0.375, 0.75, 0.4161, 0.5633, 0.4572, 0.5633, 0.4572, 0.6266, 0.4161, 0.6266, 0.625, 0.6883, 0.625, 0.6266, 0.625, 0.6266, 0.625, 0.6883, 0.3125, 0.5633, 0.375, 0.5633, 0.375, 0.6266, 0.3125, 0.6266, 0.5411, 0.5633, 0.625, 0.5633, 0.625, 0.6266, 0.5411, 0.6266, 0.375, 0.5633, 0.4161, 0.5633, 0.4161, 0.6266, 0.375, 0.6266, 0.625, 0.875, 0.625, 0.8125, 0.625, 0.8125, 0.625, 0.875, 0.6875, 0.5633, 0.75, 0.5633, 0.75, 0.6266, 0.6875, 0.6266, 0.625, 0.4375, 0.625, 0.375, 0.625, 0.375, 0.625, 0.4375, 0.375, 0.8125, 0.4161, 0.8125, 0.4161, 0.875, 0.375, 0.875, 0.6875, 0.6883, 0.75, 0.6883, 0.75, 0.75, 0.6875, 0.75, 0.4161, 0.375, 0.4572, 0.375, 0.4572, 0.4375, 0.4161, 0.4375, 0.4161, 0.8125, 0.4572, 0.8125, 0.4572, 0.875, 0.4161, 0.875, 0.375, 0.4375, 0.4161, 0.4375, 0.4161, 0.5, 0.375, 0.5, 0.5411, 0.8125, 0.625, 0.8125, 0.625, 0.875, 0.5411, 0.875, 0.625, 0.5, 0.625, 0.4375, 0.625, 0.4375, 0.625, 0.5, 0.4572, 0.8125, 0.5411, 0.8125, 0.5411, 0.875, 0.4572, 0.875, 0.4572, 0.5633, 0.5411, 0.5633, 0.5411, 0.6266, 0.4572, 0.6266, 0.4572, 0.75, 0.5411, 0.75, 0.5411, 0.8125, 0.4572, 0.8125, 0.4572, 0.375, 0.5411, 0.375, 0.5411, 0.4375, 0.4572, 0.4375, 0.4572, 0.6883, 0.5411, 0.6883, 0.5411, 0.75, 0.4572, 0.75, 0.4572, 0.4375, 0.5411, 0.4375, 0.5411, 0.5, 0.4572, 0.5, 0.4572, 0.6266, 0.5411, 0.6266, 0.5411, 0.6883, 0.4572, 0.6883, 0.6875, 0.6266, 0.75, 0.6266, 0.75, 0.6883, 0.6875, 0.6883, 0.625, 0.75, 0.625, 0.6883, 0.625, 0.6883, 0.625, 0.75, 0.375, 0.6266, 0.4161, 0.6266, 0.4161, 0.6883, 0.375, 0.6883, 0.625, 0.6266, 0.6875, 0.6266, 0.6875, 0.6883, 0.625, 0.6883, 0.25, 0.6266, 0.3125, 0.6266, 0.3125, 0.6883, 0.25, 0.6883, 0.4161, 0.6266, 0.4572, 0.6266, 0.4572, 0.6883, 0.4161, 0.6883, 0.3125, 0.6266, 0.375, 0.6266, 0.375, 0.6883, 0.3125, 0.6883, 0.5411, 0.6266, 0.625, 0.6266, 0.625, 0.6883, 0.5411, 0.6883, 0.4572, 0.5, 0.5411, 0.5, 0.5411, 0.5633, 0.4572, 0.5633, 0.6875, 0.5, 0.75, 0.5, 0.75, 0.5633, 0.6875, 0.5633, 0.375, 0.5, 0.4161, 0.5, 0.4161, 0.5633, 0.375, 0.5633, 0.5411, 0.5, 0.625, 0.5, 0.625, 0.5633, 0.5411, 0.5633, 0.3125, 0.5, 0.375, 0.5, 0.375, 0.5633, 0.3125, 0.5633, 0.4161, 0.5, 0.4572, 0.5, 0.4572, 0.5633, 0.4161, 0.5633, 0.625, 0.5, 0.6875, 0.5, 0.6875, 0.5633, 0.625, 0.5633, 0.625, 0.6266, 0.625, 0.5633, 0.625, 0.5633, 0.625, 0.6266, 0.25, 0.5, 0.3125, 0.5, 0.3125, 0.5633, 0.25, 0.5633])
me_cube_002.materials.append(mat_skin)
me_cube_002.update()
me_cylinder_002 = bpy.data.meshes.new('Cylinder.002')
me_cylinder_002.from_pydata([(0.03401, 0.04158, -2.766), (-0.0005767, 0.8894, 1.27), (0.7007, -0.4154, -2.483), (0.8415, 0.2963, 1.424), (0.4345, -1.088, -1.973), (0.5224, -0.6463, 1.67), (-0.4057, -1.088, -1.973), (-0.516, -0.6464, 1.67), (-0.6506, -0.331, -2.464), (-0.8393, 0.2962, 1.42)], [], [(0, 1, 3, 2), (2, 3, 5, 4), (4, 5, 7, 6), (6, 7, 9, 8), (8, 9, 1, 0)])
_uv = me_cylinder_002.uv_layers.new(name='UVMap')
_uv.uv.foreach_set('vector', [1.0, 0.0, 1.0, 1.0, 0.8, 1.0, 0.8, 0.0, 0.8, 0.0, 0.8, 1.0, 0.6, 1.0, 0.6, 0.0, 0.6, 0.0, 0.6, 1.0, 0.4, 1.0, 0.4, 0.0, 0.4, 0.0, 0.4, 1.0, 0.2, 1.0, 0.2, 0.0, 0.2, 0.0, 0.2, 1.0, 2.98e-08, 1.0, 2.98e-08, 0.0])
me_cylinder_002.materials.append(mat_skin)
me_cylinder_002.update()
me_cube_001 = bpy.data.meshes.new('Cube.001')
me_cube_001.from_pydata([(-0.9999, 0.04407, -0.734), (-0.1296, 0.3143, 0.9593), (-0.964, -0.3338, -0.629), (-0.1226, -0.07416, 0.9811), (0.1458, 0.0504, -0.8201), (0.7326, 0.3259, 0.719), (0.1285, -0.3271, -0.7156), (0.7613, -0.09644, 0.7953), (-0.7567, 0.1603, -0.2128), (-0.4065, 0.2659, 0.4299), (-0.442, -0.1535, 0.471), (-0.7804, -0.2523, -0.1225), (0.7776, -0.1687, 0.3408), (0.5502, -0.2549, -0.2329), (0.7595, 0.2513, 0.3043), (0.5149, 0.1578, -0.3135), (-0.2384, -0.345, -0.926), (-0.619, -0.3484, -0.926), (0.2218, -0.06474, 1.043), (0.5519, -0.07396, 0.972), (-0.6143, 0.07354, -0.9331), (-0.1926, 0.07641, -0.9381), (0.5577, 0.3368, 0.8747), (0.1934, 0.346, 0.9452), (0.1218, 0.258, -0.3303), (-0.3388, 0.259, -0.3114), (0.3937, 0.3553, 0.34), (-0.04303, 0.3608, 0.3767), (0.2504, -0.0718, 0.4664), (-0.2798, -0.1912, -0.3554), (-0.4656, -0.2022, -0.2687), (-0.3454, -0.1517, -0.0264), (-0.5135, -0.3022, -0.03904), (-0.648, -0.3575, -0.3738), (-0.4044, -0.3653, -0.5715), (0.3635, -0.1852, 0.6814), (0.5019, -0.1987, 0.5709), (0.3648, -0.3039, -0.1116), (0.08061, -0.3528, -0.4334), (-0.08231, -0.1835, 0.6982), (-0.2902, -0.2374, 0.3509), (0.5136, -0.2474, 0.2678), (-0.1571, -0.3631, -0.5674), (0.1446, -0.1792, 0.7267), (0.3704, -0.08763, 0.4254), (0.2325, -0.1529, -0.07219), (0.06346, -0.1991, -0.3091), (-0.06192, -0.07708, 0.5125), (-0.1869, -0.1041, 0.2635), (0.3427, -0.1107, 0.2071), (0.04978, -0.1173, -0.07023), (0.1667, -0.07546, 0.2181), (-0.09046, -0.1899, -0.3566), (0.08582, -0.06763, 0.4981), (-0.1483, -0.1169, -0.0621), (-0.02113, -0.07311, 0.2339)], [], [(9, 1, 3, 10), (6, 16, 42, 38), (12, 7, 5, 14), (27, 23, 1, 9), (16, 6, 4, 21), (18, 3, 1, 23), (20, 25, 8, 0), (25, 27, 9, 8), (6, 13, 15, 4), (13, 12, 14, 15), (17, 2, 33, 34), (10, 3, 39, 40), (0, 8, 11, 2), (8, 9, 10, 11), (18, 19, 35, 43), (12, 13, 37, 41), (2, 11, 32, 33), (3, 18, 43, 39), (15, 14, 26, 24), (24, 26, 27, 25), (4, 15, 24, 21), (21, 24, 25, 20), (7, 19, 22, 5), (19, 18, 23, 22), (2, 17, 20, 0), (17, 16, 21, 20), (14, 5, 22, 26), (26, 22, 23, 27), (13, 6, 38, 37), (7, 12, 41, 36), (43, 35, 28, 53), (36, 41, 49, 44), (35, 36, 44, 28), (39, 43, 53, 47), (32, 40, 48, 31), (34, 33, 30, 29), (42, 34, 29, 52), (40, 39, 47, 48), (41, 37, 45, 49), (11, 10, 40, 32), (19, 7, 36, 35), (16, 17, 34, 42), (51, 28, 44, 49), (52, 50, 45, 46), (50, 51, 49, 45), (31, 48, 55, 54), (54, 55, 51, 50), (30, 31, 54, 29), (29, 54, 50, 52), (48, 47, 53, 55), (55, 53, 28, 51), (37, 38, 46, 45), (38, 42, 52, 46), (33, 32, 31, 30)])
_uv = me_cube_001.uv_layers.new(name='UVMap')
_uv.uv.foreach_set('vector', [0.5424, 0.0, 0.625, 0.0, 0.625, 0.25, 0.5424, 0.25, 0.375, 0.5, 0.2917, 0.5, 0.2917, 0.5, 0.375, 0.5, 0.5424, 0.5, 0.625, 0.5, 0.625, 0.75, 0.5424, 0.75, 0.5424, 0.9167, 0.625, 0.9167, 0.625, 1.0, 0.5424, 1.0, 0.2917, 0.5, 0.375, 0.5, 0.375, 0.75, 0.2917, 0.75, 0.7917, 0.5, 0.875, 0.5, 0.875, 0.75, 0.7917, 0.75, 0.375, 0.9167, 0.4591, 0.9167, 0.4591, 1.0, 0.375, 1.0, 0.4591, 0.9167, 0.5424, 0.9167, 0.5424, 1.0, 0.4591, 1.0, 0.375, 0.5, 0.4591, 0.5, 0.4591, 0.75, 0.375, 0.75, 0.4591, 0.5, 0.5424, 0.5, 0.5424, 0.75, 0.4591, 0.75, 0.2083, 0.5, 0.125, 0.5, 0.125, 0.5, 0.2083, 0.5, 0.5424, 0.25, 0.625, 0.25, 0.625, 0.25, 0.5424, 0.25, 0.375, 0.0, 0.4591, 0.0, 0.4591, 0.25, 0.375, 0.25, 0.4591, 0.0, 0.5424, 0.0, 0.5424, 0.25, 0.4591, 0.25, 0.7917, 0.5, 0.7083, 0.5, 0.7083, 0.5, 0.7917, 0.5, 0.5424, 0.5, 0.4591, 0.5, 0.4591, 0.5, 0.5424, 0.5, 0.375, 0.25, 0.4591, 0.25, 0.4591, 0.25, 0.375, 0.25, 0.875, 0.5, 0.7917, 0.5, 0.7917, 0.5, 0.875, 0.5, 0.4591, 0.75, 0.5424, 0.75, 0.5424, 0.8333, 0.4591, 0.8333, 0.4591, 0.8333, 0.5424, 0.8333, 0.5424, 0.9167, 0.4591, 0.9167, 0.375, 0.75, 0.4591, 0.75, 0.4591, 0.8333, 0.375, 0.8333, 0.375, 0.8333, 0.4591, 0.8333, 0.4591, 0.9167, 0.375, 0.9167, 0.625, 0.5, 0.7083, 0.5, 0.7083, 0.75, 0.625, 0.75, 0.7083, 0.5, 0.7917, 0.5, 0.7917, 0.75, 0.7083, 0.75, 0.125, 0.5, 0.2083, 0.5, 0.2083, 0.75, 0.125, 0.75, 0.2083, 0.5, 0.2917, 0.5, 0.2917, 0.75, 0.2083, 0.75, 0.5424, 0.75, 0.625, 0.75, 0.625, 0.8333, 0.5424, 0.8333, 0.5424, 0.8333, 0.625, 0.8333, 0.625, 0.9167, 0.5424, 0.9167, 0.4591, 0.5, 0.375, 0.5, 0.375, 0.5, 0.4591, 0.5, 0.625, 0.5, 0.5424, 0.5, 0.5424, 0.5, 0.625, 0.5, 0.7917, 0.5, 0.7083, 0.5, 0.7083, 0.5, 0.7917, 0.5, 0.625, 0.5, 0.5424, 0.5, 0.5424, 0.5, 0.625, 0.5, 0.7083, 0.5, 0.625, 0.5, 0.625, 0.5, 0.7083, 0.5, 0.875, 0.5, 0.7917, 0.5, 0.7917, 0.5, 0.875, 0.5, 0.4591, 0.25, 0.5424, 0.25, 0.5424, 0.25, 0.4591, 0.25, 0.2083, 0.5, 0.125, 0.5, 0.125, 0.5, 0.2083, 0.5, 0.2917, 0.5, 0.2083, 0.5, 0.2083, 0.5, 0.2917, 0.5, 0.5424, 0.25, 0.625, 0.25, 0.625, 0.25, 0.5424, 0.25, 0.5424, 0.5, 0.4591, 0.5, 0.4591, 0.5, 0.5424, 0.5, 0.4591, 0.25, 0.5424, 0.25, 0.5424, 0.25, 0.4591, 0.25, 0.7083, 0.5, 0.625, 0.5, 0.625, 0.5, 0.7083, 0.5, 0.2917, 0.5, 0.2083, 0.5, 0.2083, 0.5, 0.2917, 0.5, 0.5424, 0.4167, 0.625, 0.4167, 0.625, 0.5, 0.5424, 0.5, 0.375, 0.4167, 0.4591, 0.4167, 0.4591, 0.5, 0.375, 0.5, 0.4591, 0.4167, 0.5424, 0.4167, 0.5424, 0.5, 0.4591, 0.5, 0.4591, 0.25, 0.5424, 0.25, 0.5424, 0.3333, 0.4591, 0.3333, 0.4591, 0.3333, 0.5424, 0.3333, 0.5424, 0.4167, 0.4591, 0.4167, 0.375, 0.25, 0.4591, 0.25, 0.4591, 0.3333, 0.375, 0.3333, 0.375, 0.3333, 0.4591, 0.3333, 0.4591, 0.4167, 0.375, 0.4167, 0.5424, 0.25, 0.625, 0.25, 0.625, 0.3333, 0.5424, 0.3333, 0.5424, 0.3333, 0.625, 0.3333, 0.625, 0.4167, 0.5424, 0.4167, 0.4591, 0.5, 0.375, 0.5, 0.375, 0.5, 0.4591, 0.5, 0.375, 0.5, 0.2917, 0.5, 0.2917, 0.5, 0.375, 0.5, 0.375, 0.25, 0.4591, 0.25, 0.4591, 0.25, 0.375, 0.25])
me_cube_001.materials.append(mat_skin)
me_cube_001.update()
me_cylinder_003 = bpy.data.meshes.new('Cylinder.003')
me_cylinder_003.from_pydata([(-5.876e-09, 1.842, -3.378), (-5.876e-09, 1.472, 1.291), (1.068, 1.28, -3.485), (1.419, -0.1249, 1.149), (0.6598, 0.02456, -3.485), (0.8769, -1.793, 1.149), (-0.6598, 0.02456, -3.485), (-0.8769, -1.793, 1.149), (-1.068, 1.28, -3.485), (-1.419, -0.1249, 1.149), (-0.05148, 1.825, -4.356), (0.464, 1.383, -4.572), (0.1674, 0.3822, -4.761), (-0.4577, 0.3156, -4.779), (-0.6978, 1.013, -4.232), (-0.07414, 1.842, -5.219), (0.433, 1.397, -5.234), (0.1674, 0.7106, -5.477), (-0.373, 0.7106, -5.487), (-0.4881, 0.9871, -5.393), (7.769e-05, 1.573, -6.337), (0.4116, 1.356, -6.378), (0.2544, 0.8722, -6.378), (-0.3281, 0.852, -6.344), (-0.4114, 1.356, -6.378), (0.0299, 1.49, -8.749), (0.3243, 1.334, -8.778), (0.2871, 0.9845, -8.784), (-0.1389, 0.9743, -8.795), (-0.2235, 1.333, -8.768), (0.07456, 1.873, -10.47), (0.4946, 1.676, -10.5), (0.4413, 0.5391, -10.49), (-0.2309, 0.5231, -10.51), (-0.3171, 1.666, -10.51), (0.4135, -0.9633, -10.54), (-0.2987, -0.9668, -10.52), (0.3933, 0.04553, -10.43), (0.4267, -0.47, -10.45), (-0.2987, -0.4493, -10.52), (-0.1869, 0.08428, -10.49), (0.2257, 1.544, -9.649), (-0.1065, 1.052, -9.557), (-0.2225, 1.835, -10.14), (-0.2525, 0.8136, -9.917), (0.4794, 0.6302, -9.954), (0.3203, 1.837, -10.15), (0.04888, 1.991, -10.12), (-0.2014, -0.3691, -10.15), (0.3531, -0.3429, -10.19), (-0.1868, 0.2588, -9.974), (-0.1868, -0.1191, -10.02), (0.4797, 0.2553, -9.999), (0.4317, -0.1956, -10.09), (-0.1127, 1.543, -9.643), (0.282, 0.9804, -9.57), (0.05205, 1.64, -9.63), (-0.1959, 0.2937, -10.49), (0.4051, 0.2812, -10.45), (0.4665, 0.4296, -9.987), (-0.2055, 0.5145, -9.957)], [], [(0, 1, 3, 2), (2, 3, 5, 4), (4, 5, 7, 6), (6, 7, 9, 8), (8, 9, 1, 0), (4, 6, 13, 12), (6, 8, 14, 13), (2, 4, 12, 11), (8, 0, 10, 14), (0, 2, 11, 10), (13, 14, 19, 18), (11, 12, 17, 16), (14, 10, 15, 19), (12, 13, 18, 17), (10, 11, 16, 15), (19, 15, 20, 24), (17, 18, 23, 22), (15, 16, 21, 20), (18, 19, 24, 23), (16, 17, 22, 21), (23, 24, 29, 28), (21, 22, 27, 26), (24, 20, 25, 29), (22, 23, 28, 27), (20, 21, 26, 25), (44, 43, 34, 33), (46, 45, 32, 31), (43, 47, 30, 34), (39, 38, 35, 36), (47, 46, 31, 30), (49, 48, 36, 35), (51, 39, 36, 48), (60, 57, 40, 50), (50, 40, 39, 51), (26, 27, 55, 41), (29, 25, 56, 54), (57, 58, 37, 40), (40, 37, 38, 39), (37, 52, 53, 38), (58, 59, 52, 37), (59, 60, 50, 51, 48, 49, 53, 52), (38, 53, 49, 35), (28, 29, 54, 42), (56, 41, 46, 47), (54, 56, 47, 43), (41, 55, 45, 46), (42, 54, 43, 44), (25, 26, 41, 56), (27, 28, 42, 55), (55, 42, 44, 60, 59, 45), (32, 45, 59, 58), (33, 32, 58, 57), (44, 33, 57, 60)])
_uv = me_cylinder_003.uv_layers.new(name='UVMap')
_uv.uv.foreach_set('vector', [1.0, 0.0, 1.0, 1.0, 0.8, 1.0, 0.8, 0.0, 0.8, 0.0, 0.8, 1.0, 0.6, 1.0, 0.6, 0.0, 0.6, 0.0, 0.6, 1.0, 0.4, 1.0, 0.4, 0.0, 0.4, 0.0, 0.4, 1.0, 0.2, 1.0, 0.2, 0.0, 0.2, 0.0, 0.2, 1.0, 2.98e-08, 1.0, 2.98e-08, 0.0, 0.6, 0.0, 0.4, 0.0, 0.4, 0.0, 0.6, 0.0, 0.4, 0.0, 0.2, 0.0, 0.2, 0.0, 0.4, 0.0, 0.8, 0.0, 0.6, 0.0, 0.6, 0.0, 0.8, 0.0, 0.2, 0.0, 2.98e-08, 0.0, 2.98e-08, 0.0, 0.2, 0.0, 1.0, 0.0, 0.8, 0.0, 0.8, 0.0, 1.0, 0.0, 0.4, 0.0, 0.2, 0.0, 0.2, 0.0, 0.4, 0.0, 0.8, 0.0, 0.6, 0.0, 0.6, 0.0, 0.8, 0.0, 0.2, 0.0, 2.98e-08, 0.0, 2.98e-08, 0.0, 0.2, 0.0, 0.6, 0.0, 0.4, 0.0, 0.4, 0.0, 0.6, 0.0, 1.0, 0.0, 0.8, 0.0, 0.8, 0.0, 1.0, 0.0, 0.2, 0.0, 2.98e-08, 0.0, 2.98e-08, 0.0, 0.2, 0.0, 0.6, 0.0, 0.4, 0.0, 0.4, 0.0, 0.6, 0.0, 1.0, 0.0, 0.8, 0.0, 0.8, 0.0, 1.0, 0.0, 0.4, 0.0, 0.2, 0.0, 0.2, 0.0, 0.4, 0.0, 0.8, 0.0, 0.6, 0.0, 0.6, 0.0, 0.8, 0.0, 0.4, 0.0, 0.2, 0.0, 0.2, 0.0, 0.4, 0.0, 0.8, 0.0, 0.6, 0.0, 0.6, 0.0, 0.8, 0.0, 0.2, 0.0, 2.98e-08, 0.0, 2.98e-08, 0.0, 0.2, 0.0, 0.6, 0.0, 0.4, 0.0, 0.4, 0.0, 0.6, 0.0, 1.0, 0.0, 0.8, 0.0, 0.8, 0.0, 1.0, 0.0, 0.4, 0.0, 0.2, 0.0, 0.2, 0.0, 0.4, 0.0, 0.8, 0.0, 0.6, 0.0, 0.6, 0.0, 0.8, 0.0, 0.2, 0.0, 2.98e-08, 0.0, 2.98e-08, 0.0, 0.2, 0.0, 0.0, 0.0, 0.0, 0.0, 0.0, 0.0, 0.0, 0.0, 1.0, 0.0, 0.8, 0.0, 0.8, 0.0, 1.0, 0.0, 0.6, 0.0, 0.4, 0.0, 0.4, 0.0, 0.6, 0.0, 0.4, 0.0, 0.4, 0.0, 0.4, 0.0, 0.4, 0.0, 0.4, 0.0, 0.4, 0.0, 0.4, 0.0, 0.4, 0.0, 0.4, 0.0, 0.4, 0.0, 0.4, 0.0, 0.4, 0.0, 0.8, 0.0, 0.6, 0.0, 0.6, 0.0, 0.8, 0.0, 0.2, 0.0, 2.98e-08, 0.0, 2.98e-08, 0.0, 0.2, 0.0, 0.0, 0.0, 0.0, 0.0, 0.0, 0.0, 0.0, 0.0, 0.0, 0.0, 0.0, 0.0, 0.0, 0.0, 0.0, 0.0, 0.6, 0.0, 0.6, 0.0, 0.6, 0.0, 0.6, 0.0, 0.6, 0.0, 0.6, 0.0, 0.6, 0.0, 0.6, 0.0, 0.6, 0.0, 0.4, 0.0, 0.4, 0.0, 0.4, 0.0, 0.4, 0.0, 0.6, 0.0, 0.6, 0.0, 0.6, 0.0, 0.6, 0.0, 0.6, 0.0, 0.6, 0.0, 0.6, 0.0, 0.4, 0.0, 0.2, 0.0, 0.2, 0.0, 0.4, 0.0, 1.0, 0.0, 0.8, 0.0, 0.8, 0.0, 1.0, 0.0, 0.2, 0.0, 2.98e-08, 0.0, 2.98e-08, 0.0, 0.2, 0.0, 0.8, 0.0, 0.6, 0.0, 0.6, 0.0, 0.8, 0.0, 0.4, 0.0, 0.2, 0.0, 0.2, 0.0, 0.4, 0.0, 1.0, 0.0, 0.8, 0.0, 0.8, 0.0, 1.0, 0.0, 0.6, 0.0, 0.4, 0.0, 0.4, 0.0, 0.6, 0.0, 0.6, 0.0, 0.4, 0.0, 0.4, 0.0, 0.4, 0.0, 0.6, 0.0, 0.6, 0.0, 0.6, 0.0, 0.6, 0.0, 0.6, 0.0, 0.6, 0.0, 0.0, 0.0, 0.0, 0.0, 0.0, 0.0, 0.0, 0.0, 0.4, 0.0, 0.4, 0.0, 0.4, 0.0, 0.4, 0.0])
me_cylinder_003.materials.append(mat_material_007)
me_cylinder_003.update()
me_cube_003 = bpy.data.meshes.new('Cube.003')
me_cube_003.from_pydata([(0.3555, -1.323, 0.6406), (0.8802, -1.049, 0.3026), (0.8483, 0.5586, 0.6964), (0.4809, -1.287, 0.08122), (0.92, 0.5185, -0.6446), (0.331, -0.2577, 1.35), (0.6602, -1.2, 0.6015), (0.619, 0.4848, 1.012), (0.2989, 0.5377, 1.053), (0.5191, 0.7285, -0.4962), (1.173, -0.2114, -0.1466), (0.4306, 0.7791, 0.6998), (0.9052, -0.34, 1.381), (0.0, 0.7951, 0.7061), (0.0, -1.346, 0.3875), (0.0, 0.7621, -0.6473), (0.0, 0.5566, 1.025), (0.0, -1.417, 0.5936), (0.0, -0.2656, 1.627), (0.4928, 0.8889, 0.2976), (0.9328, 0.6285, 0.2887), (1.297, -0.152, -0.04034), (0.0, 0.931, 0.2917), (1.063, -0.6359, -0.07736), (0.3249, -0.5328, 1.313), (0.712, -0.9714, 0.6913), (0.0, -0.586, 1.586), (0.2923, 0.04717, 1.333), (1.218, 0.08228, 0.9182), (1.145, 0.04269, -0.2709), (0.8431, 0.0152, 1.407), (0.0, 0.05488, 1.333), (1.171, -0.0538, -0.1281)], [], [(19, 11, 2, 20), (28, 2, 7, 30), (22, 13, 11, 19), (3, 1, 6, 0), (25, 24, 0, 6), (30, 27, 5, 12), (23, 10, 12, 25), (32, 28, 10, 21), (14, 3, 0, 17), (27, 31, 18, 5), (11, 13, 16, 8), (24, 26, 17, 0), (2, 11, 8, 7), (15, 22, 19, 9), (9, 19, 20, 4), (5, 18, 26, 24), (1, 23, 25, 6), (12, 5, 24, 25), (4, 20, 32, 29), (8, 16, 31, 27), (20, 2, 28, 32), (7, 8, 27, 30), (10, 28, 30, 12)])
_uv = me_cube_003.uv_layers.new(name='UVMap')
_uv.uv.foreach_set('vector', [0.5411, 0.4375, 0.625, 0.4375, 0.625, 0.5, 0.5411, 0.5, 0.625, 0.5633, 0.625, 0.5, 0.625, 0.5, 0.625, 0.5633, 0.5411, 0.375, 0.625, 0.375, 0.625, 0.4375, 0.5411, 0.4375, 0.625, 0.8125, 0.625, 0.75, 0.625, 0.75, 0.625, 0.8125, 0.625, 0.6883, 0.6875, 0.6883, 0.6875, 0.75, 0.625, 0.75, 0.625, 0.5633, 0.6875, 0.5633, 0.6875, 0.6266, 0.625, 0.6266, 0.625, 0.6883, 0.625, 0.6266, 0.625, 0.6266, 0.625, 0.6883, 0.5411, 0.5633, 0.625, 0.5633, 0.625, 0.6266, 0.5411, 0.6266, 0.625, 0.875, 0.625, 0.8125, 0.625, 0.8125, 0.625, 0.875, 0.6875, 0.5633, 0.75, 0.5633, 0.75, 0.6266, 0.6875, 0.6266, 0.625, 0.4375, 0.625, 0.375, 0.625, 0.375, 0.625, 0.4375, 0.6875, 0.6883, 0.75, 0.6883, 0.75, 0.75, 0.6875, 0.75, 0.625, 0.5, 0.625, 0.4375, 0.625, 0.4375, 0.625, 0.5, 0.4572, 0.375, 0.5411, 0.375, 0.5411, 0.4375, 0.4572, 0.4375, 0.4572, 0.4375, 0.5411, 0.4375, 0.5411, 0.5, 0.4572, 0.5, 0.6875, 0.6266, 0.75, 0.6266, 0.75, 0.6883, 0.6875, 0.6883, 0.625, 0.75, 0.625, 0.6883, 0.625, 0.6883, 0.625, 0.75, 0.625, 0.6266, 0.6875, 0.6266, 0.6875, 0.6883, 0.625, 0.6883, 0.4572, 0.5, 0.5411, 0.5, 0.5411, 0.5633, 0.4572, 0.5633, 0.6875, 0.5, 0.75, 0.5, 0.75, 0.5633, 0.6875, 0.5633, 0.5411, 0.5, 0.625, 0.5, 0.625, 0.5633, 0.5411, 0.5633, 0.625, 0.5, 0.6875, 0.5, 0.6875, 0.5633, 0.625, 0.5633, 0.625, 0.6266, 0.625, 0.5633, 0.625, 0.5633, 0.625, 0.6266])
me_cube_003.materials.append(mat_hair)
me_cube_003.update()
me_cube_004 = bpy.data.meshes.new('Cube.004')
me_cube_004.from_pydata([(0.3892, -1.129, -0.6491), (0.0, -1.292, -0.6984), (0.4572, -1.051, -0.8221), (0.0, -1.218, -0.8619), (0.0, -1.255, -0.7713), (0.4314, -1.09, -0.7248)], [], [(5, 0, 1, 4), (2, 5, 4, 3)])
_uv = me_cube_004.uv_layers.new(name='UVMap')
_uv.uv.foreach_set('vector', [0.4367, 0.8125, 0.4572, 0.8125, 0.4572, 0.875, 0.4367, 0.875, 0.4161, 0.8125, 0.4367, 0.8125, 0.4367, 0.875, 0.4161, 0.875])
me_cube_004.materials.append(mat_hair)
me_cube_004.update()
me_cube_005 = bpy.data.meshes.new('Cube.005')
me_cube_005.from_pydata([(0.1558, -0.1243, 2.284), (0.1616, -0.1482, 2.171), (0.0, -0.183, 2.26), (0.0, -0.1978, 2.212), (0.03568, -0.1547, 2.264), (0.036, -0.171, 2.202)], [], [(4, 2, 3, 5), (0, 4, 5, 1)])
me_cube_005.polygons.foreach_set('material_index', [2, 3])
_uv = me_cube_005.uv_layers.new(name='UVMap')
_uv.uv.foreach_set('vector', [0.375, 0.8433, 0.375, 0.875, 0.375, 0.875, 0.375, 0.8433, 0.375, 0.75, 0.375, 0.8433, 0.375, 0.8433, 0.375, 0.75])
me_cube_005.materials.append(None)
me_cube_005.materials.append(None)
me_cube_005.materials.append(mat_material_003)
me_cube_005.materials.append(mat_material_002)
me_cube_005.use_mirror_vertex_groups = False
me_cube_005.update()
arm_armature = bpy.data.armatures.new('Armature')  # bones are not reproduced

# ---- objects
ob_cube = bpy.data.objects.new('Cube', me_cube)
ob_light = bpy.data.objects.new('Light', light_light)
ob_camera = bpy.data.objects.new('Camera', cam_camera)
ob_cylinder = bpy.data.objects.new('Cylinder', me_cylinder)
ob_cylinder_001 = bpy.data.objects.new('Cylinder.001', me_cylinder_001)
ob_cube_001 = bpy.data.objects.new('Cube.001', me_cube_002)
ob_cylinder_002 = bpy.data.objects.new('Cylinder.002', me_cylinder_002)
ob_cube_002 = bpy.data.objects.new('Cube.002', me_cube_001)
ob_empty = bpy.data.objects.new('Empty', None)
ob_empty_001 = bpy.data.objects.new('Empty.001', None)
ob_cylinder_003 = bpy.data.objects.new('Cylinder.003', me_cylinder_003)
ob_cube_003 = bpy.data.objects.new('Cube.003', me_cube_003)
ob_cube_004 = bpy.data.objects.new('Cube.004', me_cube_004)
ob_cube_005 = bpy.data.objects.new('Cube.005', me_cube_005)
ob_armature = bpy.data.objects.new('Armature', arm_armature)

# ---- transforms, parenting, visibility, modifiers, constraints
ob_cube.parent = ob_armature
ob_cube.matrix_parent_inverse = Matrix(((1.0, -0.0, 0.0, 0.01299), (-0.0, 1.0, -0.0, 1.579e-07), (-0.0, 0.0, 1.0, -1.175), (-0.0, 0.0, -0.0, 1.0)))
ob_cube.location = (0.0, 0.0, 0.0)
ob_cube.lock_rotations_4d = False
ob_cube.empty_display_type = 'ARROWS'
ob_cube.lineart.crease_threshold = 0.0
_vg = ob_cube.vertex_groups.new(name='spine.l')
for _i, _w in zip([0, 1, 2, 3, 4, 5, 6, 7, 8, 9, 10, 11, 12, 13, 14, 15, 16, 17, 18, 19, 20, 21, 22, 23, 24, 25, 26, 27, 28, 29, 30, 31, 32, 33, 34, 35, 40], [0.4833, 0.3592, 0.4714, 0.09262, 0.005455, 0.01025, 0.09379, 0.1094, 0.1443, 0.07808, 0.4652, 0.04939, 0.4624, 0.4775, 0.408, 0.4866, 0.2996, 0.2889, 0.3801, 0.4215, 0.05881, 0.06941, 0.06106, 0.4039, 0.4384, 0.07804, 0.08106, 0.1234, 0.1391, 0.03002, 0.04885, 0.02839, 0.03728, 0.05507, 0.07672, 0.04424, 0.00568]): _vg.add([_i], _w, 'REPLACE')
_vg = ob_cube.vertex_groups.new(name='shoulder.l')
for _i, _w in zip([2, 10, 13, 20, 21, 22, 23, 24, 25, 26, 27, 28, 29, 30, 31, 32, 33, 34, 35, 36, 37, 38, 39, 40, 41, 42], [0.01746, 0.03235, 0.021, 0.8595, 0.834, 0.8577, 0.1795, 0.1181, 0.8091, 0.8049, 0.7152, 0.6988, 0.8595, 0.829, 0.8551, 0.8532, 0.8294, 0.7683, 0.8267, 0.5822, 0.4354, 0.3711, 0.657, 0.4853, 0.4496, 0.6696]): _vg.add([_i], _w, 'REPLACE')
_vg = ob_cube.vertex_groups.new(name='arm.l')
for _i, _w in zip([25, 26, 27, 29, 30, 31, 32, 33, 34, 35, 36, 37, 38, 39, 40, 41, 42], [0.01794, 0.01094, 0.02088, 0.05929, 0.06944, 0.06464, 0.05854, 0.05776, 0.07565, 0.078, 0.3772, 0.5095, 0.5943, 0.2947, 0.4466, 0.4814, 0.2804]): _vg.add([_i], _w, 'REPLACE')
_vg = ob_cube.vertex_groups.new(name='lowerarm.l')
_vg = ob_cube.vertex_groups.new(name='spine.r')
for _i, _w in zip([0, 1, 2, 3, 4, 5, 6, 7, 8, 9, 10, 11, 12, 13, 14, 15, 16, 17, 18, 19, 20, 21, 22, 23, 24, 25, 26, 27, 28, 29, 30, 31, 32, 33, 34, 35, 40], [0.4833, 0.3592, 0.4714, 0.09262, 0.005455, 0.01025, 0.09379, 0.1094, 0.1443, 0.07808, 0.4652, 0.04939, 0.4624, 0.4775, 0.408, 0.4866, 0.2996, 0.2889, 0.3801, 0.4215, 0.05881, 0.06941, 0.06106, 0.4039, 0.4384, 0.07804, 0.08106, 0.1234, 0.1391, 0.03002, 0.04885, 0.02839, 0.03728, 0.05507, 0.07672, 0.04424, 0.00568]): _vg.add([_i], _w, 'REPLACE')
_vg = ob_cube.vertex_groups.new(name='shoulder.r')
_vg = ob_cube.vertex_groups.new(name='arm.r')
_vg = ob_cube.vertex_groups.new(name='lowerarm.r')
_vg = ob_cube.vertex_groups.new(name='hip.r')
for _i, _w in zip([1, 3, 4, 5, 6, 7, 8, 9, 11, 14, 16, 17, 18, 19], [0.1218, 0.4029, 0.4111, 0.1215, 0.0736, 0.3968, 0.2921, 0.4082, 0.4457, 0.08576, 0.000668, 0.151, 0.1002, 0.005499]): _vg.add([_i], _w, 'REPLACE')
_vg = ob_cube.vertex_groups.new(name='upperleg.r')
for _i, _w in zip([1, 3, 4, 5, 6, 7, 8, 9, 11, 12, 14, 16, 17, 18, 19], [0.1551, 0.4066, 0.5315, 0.8074, 0.707, 0.3348, 0.412, 0.4326, 0.4473, 0.03597, 0.08464, 0.1965, 0.1264, 0.09294, 0.09467]): _vg.add([_i], _w, 'REPLACE')
_vg = ob_cube.vertex_groups.new(name='lowerleg.r')
_vg = ob_cube.vertex_groups.new(name='foot.r')
_vg = ob_cube.vertex_groups.new(name='hip.l')
for _i, _w in zip([6, 7, 16, 17, 18, 19], [0.01326, 0.04881, 0.1788, 0.1445, 0.04126, 0.01782]): _vg.add([_i], _w, 'REPLACE')
_vg = ob_cube.vertex_groups.new(name='upperleg.l')
_vg = ob_cube.vertex_groups.new(name='lowerleg.l')
_vg = ob_cube.vertex_groups.new(name='foot.l')
_m = ob_cube.modifiers.new('Mirror', 'MIRROR')
_m.use_clip = True
_m = ob_cube.modifiers.new('Armature', 'ARMATURE')
_m.object = ob_armature
ob_light.location = (4.076, 1.005, 5.904)
ob_light.rotation_euler = (0.6503, 0.05522, 1.866)
ob_light.lock_rotations_4d = False
ob_light.empty_display_type = 'ARROWS'
ob_light.color = (0.0, 0.0, 0.0, 0.0)
ob_light.lineart.crease_threshold = 0.0
ob_camera.location = (7.359, -6.926, 4.958)
ob_camera.rotation_euler = (1.109, 0.0, 0.8149)
ob_camera.lock_rotations_4d = False
ob_camera.empty_display_type = 'ARROWS'
ob_camera.color = (0.0, 0.0, 0.0, 0.0)
ob_camera.display_type = 'WIRE'
ob_camera.lineart.crease_threshold = 0.0
ob_cylinder.location = (0.1656, -0.03327, 1.053)
ob_cylinder.scale = (0.1002, 0.1002, 0.1002)
ob_cylinder_001.parent = ob_armature
ob_cylinder_001.matrix_parent_inverse = Matrix(((1.0, -0.0, 0.0, 0.01299), (-0.0, 1.0, -0.0, 1.579e-07), (-0.0, 0.0, 1.0, -1.175), (-0.0, 0.0, -0.0, 1.0)))
ob_cylinder_001.location = (0.2538, -0.03327, 2.168)
ob_cylinder_001.rotation_euler = (3.003e-08, -0.614, -9.472e-08)
ob_cylinder_001.scale = (0.1002, 0.1002, 0.1002)
_vg = ob_cylinder_001.vertex_groups.new(name='spine.l')
_vg = ob_cylinder_001.vertex_groups.new(name='shoulder.l')
for _i, _w in zip([1, 3, 5, 7, 9], [0.8652, 0.9068, 0.7753, 0.2128, 0.3198]): _vg.add([_i], _w, 'REPLACE')
_vg = ob_cylinder_001.vertex_groups.new(name='arm.l')
for _i, _w in zip([0, 1, 2, 3, 4, 5, 6, 7, 8, 9, 10, 11, 12, 13, 14], [0.9631, 0.1342, 0.9586, 0.09339, 0.9535, 0.2247, 0.9073, 0.7848, 0.9502, 0.6736, 0.05716, 0.07097, 0.09239, 0.1159, 0.09539]): _vg.add([_i], _w, 'REPLACE')
_vg = ob_cylinder_001.vertex_groups.new(name='lowerarm.l')
for _i, _w in zip([0, 2, 4, 6, 8, 10, 11, 12, 13, 14, 15, 16, 17, 18, 19, 20, 21, 22, 23, 24, 25, 26, 27, 28, 29, 30, 31, 32, 33, 34, 35, 36, 37, 38, 39, 40, 41, 42, 43, 44], [0.001443, 0.01784, 0.04646, 0.08925, 0.05603, 0.9424, 0.9286, 0.9076, 0.8839, 0.9047, 1.0, 1.0, 1.0, 1.0, 1.0, 1.0, 1.0, 1.0, 1.0, 1.0, 1.0, 1.0, 1.0, 1.0, 1.0, 1.0, 1.0, 1.0, 1.0, 1.0, 1.0, 1.0, 1.0, 1.0, 1.0, 1.0, 1.0, 1.0, 1.0, 1.0]): _vg.add([_i], _w, 'REPLACE')
_vg = ob_cylinder_001.vertex_groups.new(name='spine.r')
_vg = ob_cylinder_001.vertex_groups.new(name='shoulder.r')
_vg = ob_cylinder_001.vertex_groups.new(name='arm.r')
_vg = ob_cylinder_001.vertex_groups.new(name='lowerarm.r')
_vg = ob_cylinder_001.vertex_groups.new(name='hip.r')
_vg = ob_cylinder_001.vertex_groups.new(name='upperleg.r')
_vg = ob_cylinder_001.vertex_groups.new(name='lowerleg.r')
_vg = ob_cylinder_001.vertex_groups.new(name='foot.r')
_vg = ob_cylinder_001.vertex_groups.new(name='hip.l')
_vg = ob_cylinder_001.vertex_groups.new(name='upperleg.l')
_vg = ob_cylinder_001.vertex_groups.new(name='lowerleg.l')
_vg = ob_cylinder_001.vertex_groups.new(name='foot.l')
_m = ob_cylinder_001.modifiers.new('Mirror', 'MIRROR')
_m.mirror_object = ob_cube
_m = ob_cylinder_001.modifiers.new('Armature', 'ARMATURE')
_m.object = ob_armature
ob_cube_001.location = (-2.203e-18, 0.03472, 2.745)
ob_cube_001.scale = (0.2759, 0.2759, 0.2759)
_m = ob_cube_001.modifiers.new('Mirror', 'MIRROR')
_m.use_clip = True
ob_cylinder_002.location = (0.0, 0.0, 2.39)
ob_cylinder_002.scale = (0.1136, 0.1136, -0.08075)
ob_cube_002.location = (0.2898, -3.571e-07, 2.658)
ob_cube_002.rotation_euler = (3.131e-12, -0.006827, -9.173e-10)
ob_cube_002.scale = (0.09621, 0.09621, 0.09621)
_m = ob_cube_002.modifiers.new('Mirror', 'MIRROR')
_m.mirror_object = ob_cube_001
ob_empty.location = (0.8936, 4.43, 1.567)
ob_empty.rotation_euler = (1.571, -0.0, -0.0)
ob_empty.empty_display_type = 'IMAGE'
ob_empty.empty_display_size = 5.0
ob_empty.use_empty_image_alpha = True
ob_empty.color = (1.0, 1.0, 1.0, 0.2193)
ob_empty_001.location = (-5.647, -0.9254, 1.583)
ob_empty_001.rotation_euler = (1.571, -0.0, 1.571)
ob_empty_001.empty_display_type = 'IMAGE'
ob_empty_001.empty_display_size = 5.0
ob_empty_001.use_empty_image_alpha = True
ob_empty_001.color = (1.0, 1.0, 1.0, 0.2193)
ob_cylinder_003.location = (-0.165, -0.02643, 1.057)
ob_cylinder_003.scale = (-0.1002, 0.1002, 0.1002)
ob_cube_003.location = (-2.203e-18, 0.03472, 2.745)
ob_cube_003.scale = (0.2759, 0.2759, 0.2759)
_m = ob_cube_003.modifiers.new('Mirror', 'MIRROR')
_m.use_clip = True
_m = ob_cube_003.modifiers.new('Solidify', 'SOLIDIFY')
_m.thickness = 0.52
ob_cube_004.location = (-2.203e-18, 0.03472, 2.745)
ob_cube_004.scale = (0.2759, 0.2759, 0.2759)
_m = ob_cube_004.modifiers.new('Mirror', 'MIRROR')
_m.use_clip = True
_m = ob_cube_004.modifiers.new('Solidify', 'SOLIDIFY')
_m.thickness = 0.41
ob_cube_005.location = (0.0, 0.0, 0.0)
ob_cube_005.lock_rotations_4d = False
ob_cube_005.empty_display_type = 'ARROWS'
ob_cube_005.lineart.crease_threshold = 0.0
_m = ob_cube_005.modifiers.new('Mirror', 'MIRROR')
_m.use_clip = True
_m = ob_cube_005.modifiers.new('Solidify', 'SOLIDIFY')
_m.thickness = 0.11
ob_armature.location = (-0.01299, -1.579e-07, 1.175)

# ---- collection membership
col_collection.objects.link(ob_cube)
col_collection.objects.link(ob_light)
col_collection.objects.link(ob_camera)
col_collection.objects.link(ob_cylinder)
col_collection.objects.link(ob_cylinder_001)
col_collection.objects.link(ob_cube_001)
col_collection.objects.link(ob_cylinder_002)
col_collection.objects.link(ob_cube_002)
col_collection.objects.link(ob_empty)
col_collection.objects.link(ob_empty_001)
col_collection.objects.link(ob_cylinder_003)
col_collection.objects.link(ob_cube_003)
col_collection.objects.link(ob_cube_004)
col_collection.objects.link(ob_cube_005)
col_collection.objects.link(ob_armature)

# ---- scene / render settings (as saved in the file)
scene.camera = ob_camera
scene.frame_start = 1; scene.frame_end = 250; scene.frame_set(145)
scene.render.engine = 'CYCLES'
scene.cycles.sampling_pattern = 'TABULATED_SOBOL'
scene.cycles.use_light_tree = False
scene.view_settings.view_transform = 'Filmic'
bpy.context.view_layer.update()
